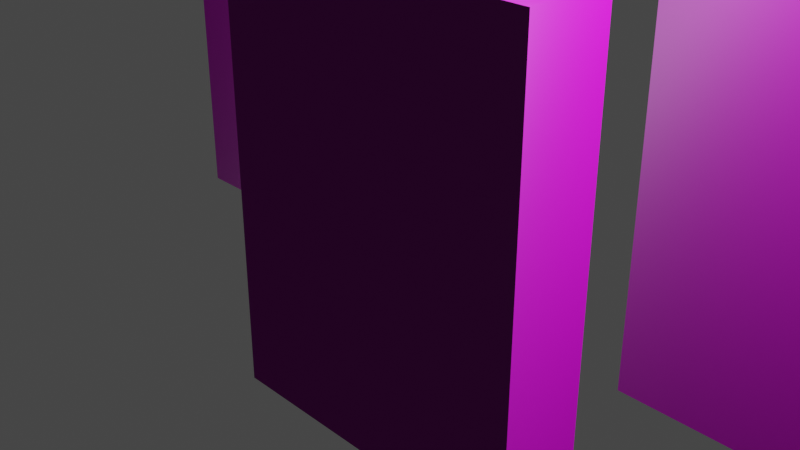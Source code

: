 # Source: texture_normal.blend  (saved by Blender 2.80.75; exported with 4.5.12 LTS)
import bpy
from mathutils import Matrix  # noqa: F401  (used for matrix-valued properties, if any)

bpy.ops.wm.read_factory_settings(use_empty=True)
scene = bpy.context.scene
scene.name = 'Scene'

# ---- collections
col_collection = bpy.data.collections.new('Collection'); scene.collection.children.link(col_collection)

# ---- images (referenced by path relative to the original .blend; pixels are not part of the script)
import os
ASSET_DIR = os.environ.get("B2B_ASSET_DIR", "")  # directory of the original .blend (textures are referenced by path, not embedded)
HERE = os.path.dirname(os.path.abspath(__file__))  # packed textures are extracted next to this script under _unpacked/

def load_image(name, relpath, width, height, colorspace="sRGB"):
    """Load a texture the original file referenced (path relative to the .blend, or extracted next to this script)."""
    p = next((c for c in (os.path.join(HERE, relpath), os.path.join(ASSET_DIR, relpath)) if relpath and os.path.exists(c)), "")
    if p:
        img = bpy.data.images.load(p, check_existing=True)
        img.name = name
    else:  # same state as the original file: an image datablock whose file is absent (Cycles renders it pink)
        img = bpy.data.images.new(name, width, height)
        img.source = "FILE"
        img.filepath = "//" + (relpath or name)
    img.colorspace_settings.name = colorspace
    return img
img_test_tex2_png = load_image('test_tex2.png', 'test_tex2.png', 1024, 1024, 'sRGB')
img_test_tex2_n_png = load_image('test_tex2_n.png', 'test_tex2_n.png', 1024, 1024, 'sRGB')
img_test_tex2_png_001 = load_image('test_tex2.png.001', 'test_tex2.png', 1024, 1024, 'sRGB')
img_test_tex2_n_png_001 = load_image('test_tex2_n.png.001', 'test_tex2_n.png', 1024, 1024, 'sRGB')
img_test_tex2_png_002 = load_image('test_tex2.png.002', 'test_tex2.png', 1024, 1024, 'sRGB')
img_test_tex2_n_png_002 = load_image('test_tex2_n.png.002', 'test_tex2_n.png', 1024, 1024, 'sRGB')

# ---- materials (node trees are filled in below, after node groups)
mat_material = bpy.data.materials.new('Material')
mat_material.alpha_threshold = 0.0
mat_material.use_transparent_shadow = False
mat_material.line_color = (0.0, 0.0, 0.0, 1.0)
mat_material_001 = bpy.data.materials.new('Material.001')
mat_material_001.alpha_threshold = 0.0
mat_material_001.use_transparent_shadow = False
mat_material_001.line_color = (0.0, 0.0, 0.0, 1.0)
mat_material_002 = bpy.data.materials.new('Material.002')
mat_material_002.alpha_threshold = 0.0
mat_material_002.use_transparent_shadow = False
mat_material_002.line_color = (0.0, 0.0, 0.0, 1.0)

# ---- material node trees
mat_material.use_nodes = True; mat_material.node_tree.nodes.clear()
_N = mat_material.node_tree.nodes; _L = mat_material.node_tree.links
n0 = _N.new('ShaderNodeOutputMaterial'); n0.name = 'Material Output'; n0.location = (300, 300)
n1 = _N.new('ShaderNodeTexImage'); n1.name = '画像テクスチャ.001'; n1.location = (-274, 283)
n1.image = img_test_tex2_png
n2 = _N.new('ShaderNodeUVMap'); n2.name = 'UVマップ'; n2.location = (-548, 175)
n3 = _N.new('ShaderNodeTexImage'); n3.name = '画像テクスチャ'; n3.location = (-295, -185)
n3.image = img_test_tex2_n_png
n4 = _N.new('ShaderNodeBsdfPrincipled'); n4.name = 'Principled BSDF'; n4.location = (10, 300)
n4.distribution = 'GGX'
n4.subsurface_method = 'BURLEY'
n4.inputs[2].default_value = 0.4
n4.inputs[3].default_value = 1.45
n4.inputs[27].default_value = (0.0, 0.0, 0.0, 1.0)
n4.inputs[28].default_value = 1.0
_L.new(n4.outputs[0], n0.inputs[0])
_L.new(n1.outputs[0], n4.inputs[0])
_L.new(n2.outputs[0], n1.inputs[0])
_L.new(n2.outputs[0], n3.inputs[0])
_L.new(n3.outputs[0], n4.inputs[5])
n0.is_active_output = True
mat_material_001.use_nodes = True; mat_material_001.node_tree.nodes.clear()
_N = mat_material_001.node_tree.nodes; _L = mat_material_001.node_tree.links
n0 = _N.new('ShaderNodeOutputMaterial'); n0.name = 'Material Output'; n0.location = (300, 300)
n1 = _N.new('ShaderNodeTexImage'); n1.name = '画像テクスチャ.001'; n1.location = (-274, 283)
n1.image = img_test_tex2_png_001
n2 = _N.new('ShaderNodeUVMap'); n2.name = 'UVマップ'; n2.location = (-548, 175)
n3 = _N.new('ShaderNodeTexImage'); n3.name = '画像テクスチャ'; n3.location = (-295, -185)
n3.image = img_test_tex2_n_png_001
n4 = _N.new('ShaderNodeBsdfPrincipled'); n4.name = 'Principled BSDF'; n4.location = (10, 300)
n4.distribution = 'GGX'
n4.subsurface_method = 'BURLEY'
n4.inputs[2].default_value = 0.4
n4.inputs[3].default_value = 1.45
n4.inputs[27].default_value = (0.0, 0.0, 0.0, 1.0)
n4.inputs[28].default_value = 1.0
_L.new(n4.outputs[0], n0.inputs[0])
_L.new(n1.outputs[0], n4.inputs[0])
_L.new(n2.outputs[0], n1.inputs[0])
_L.new(n2.outputs[0], n3.inputs[0])
_L.new(n3.outputs[0], n4.inputs[5])
n0.is_active_output = True
mat_material_002.use_nodes = True; mat_material_002.node_tree.nodes.clear()
_N = mat_material_002.node_tree.nodes; _L = mat_material_002.node_tree.links
n0 = _N.new('ShaderNodeOutputMaterial'); n0.name = 'Material Output'; n0.location = (300, 300)
n1 = _N.new('ShaderNodeTexImage'); n1.name = '画像テクスチャ.001'; n1.location = (-274, 283)
n1.image = img_test_tex2_png_002
n2 = _N.new('ShaderNodeUVMap'); n2.name = 'UVマップ'; n2.location = (-548, 175)
n3 = _N.new('ShaderNodeTexImage'); n3.name = '画像テクスチャ'; n3.location = (-295, -185)
n3.image = img_test_tex2_n_png_002
n4 = _N.new('ShaderNodeBsdfPrincipled'); n4.name = 'Principled BSDF'; n4.location = (10, 300)
n4.distribution = 'GGX'
n4.subsurface_method = 'BURLEY'
n4.inputs[2].default_value = 0.4
n4.inputs[3].default_value = 1.45
n4.inputs[27].default_value = (0.0, 0.0, 0.0, 1.0)
n4.inputs[28].default_value = 1.0
_L.new(n4.outputs[0], n0.inputs[0])
_L.new(n1.outputs[0], n4.inputs[0])
_L.new(n2.outputs[0], n1.inputs[0])
_L.new(n2.outputs[0], n3.inputs[0])
_L.new(n3.outputs[0], n4.inputs[5])
n0.is_active_output = True

# ---- world
world_world = bpy.data.worlds.new('World'); scene.world = world_world
world_world.use_nodes = True; world_world.node_tree.nodes.clear()
_N = world_world.node_tree.nodes; _L = world_world.node_tree.links
n0 = _N.new('ShaderNodeOutputWorld'); n0.name = 'World Output'; n0.location = (300, 300)
n1 = _N.new('ShaderNodeBackground'); n1.name = 'Background'; n1.location = (10, 300)
n1.inputs[0].default_value = (0.05088, 0.05088, 0.05088, 1.0)
_L.new(n1.outputs[0], n0.inputs[0])
n0.is_active_output = True
world_world.color = (0.05088, 0.05088, 0.05088)
world_world.use_sun_shadow = False
world_world.sun_shadow_jitter_overblur = 0.0

# ---- cameras
cam_camera = bpy.data.cameras.new('Camera')
cam_camera.clip_end = 100.0
cam_camera.ortho_scale = 7.314

# ---- lights
light_light = bpy.data.lights.new('Light', 'POINT')
light_light.transmission_factor = 0.0
light_light.energy = 1000.0
light_light.shadow_soft_size = 0.1
light_light.shadow_maximum_resolution = 0.006
light_light.use_absolute_resolution = True

# ---- meshes
me_cube = bpy.data.meshes.new('Cube')
me_cube.from_pydata([(1.0, 1.0, 1.0), (1.0, 1.0, -1.0), (1.0, -1.0, 1.0), (1.0, -1.0, -1.0), (-1.0, 1.0, 1.0), (-1.0, 1.0, -1.0), (-1.0, -1.0, 1.0), (-1.0, -1.0, -1.0)], [], [(0, 4, 6, 2), (3, 2, 6, 7), (7, 6, 4, 5), (5, 1, 3, 7), (1, 0, 2, 3), (5, 4, 0, 1)])
_uv = me_cube.uv_layers.new(name='UVMap')
_uv.uv.foreach_set('vector', [0.0702, 0.2719, 0.4728, 0.2719, 0.4728, 0.3374, 0.07266, 0.3275, 0.1046, 0.4432, 0.4383, 0.4481, 0.4334, 0.7916, 0.09481, 0.7965, 0.09481, 0.7965, 0.4334, 0.7916, 0.4728, 0.9087, 0.06528, 0.9112, 0.06528, 0.9112, 0.4728, 0.8694, 0.4752, 0.9545, 0.06774, 0.9545, 0.01952, 0.3561, 0.0702, 0.3585, 0.06774, 0.8694, 0.01706, 0.8669, 0.4703, 0.3708, 0.5382, 0.3708, 0.5407, 0.8694, 0.4728, 0.8694])
me_cube.materials.append(mat_material)
me_cube.use_remesh_preserve_volume = False
me_cube.use_remesh_preserve_attributes = False
me_cube.use_mirror_vertex_groups = False
me_cube.update()
me_cube_001 = bpy.data.meshes.new('Cube.001')
me_cube_001.from_pydata([(1.0, 1.0, 1.0), (1.0, 1.0, -1.0), (1.0, -1.0, 1.0), (1.0, -1.0, -1.0), (-1.0, 1.0, 1.0), (-1.0, 1.0, -1.0), (-1.0, -1.0, 1.0), (-1.0, -1.0, -1.0)], [], [(0, 4, 6, 2), (3, 2, 6, 7), (7, 6, 4, 5), (5, 1, 3, 7), (1, 0, 2, 3), (5, 4, 0, 1)])
_uv = me_cube_001.uv_layers.new(name='UVMap')
_uv.uv.foreach_set('vector', [0.0702, 0.2719, 0.4728, 0.2719, 0.4728, 0.3374, 0.07266, 0.3275, 0.1046, 0.4432, 0.4383, 0.4481, 0.4334, 0.7916, 0.09481, 0.7965, 0.09481, 0.7965, 0.4334, 0.7916, 0.4728, 0.9087, 0.06528, 0.9112, 0.06528, 0.9112, 0.4728, 0.8694, 0.4752, 0.9545, 0.06774, 0.9545, 0.01952, 0.3561, 0.0702, 0.3585, 0.06774, 0.8694, 0.01706, 0.8669, 0.4703, 0.3708, 0.5382, 0.3708, 0.5407, 0.8694, 0.4728, 0.8694])
me_cube_001.materials.append(mat_material_001)
me_cube_001.use_remesh_preserve_volume = False
me_cube_001.use_remesh_preserve_attributes = False
me_cube_001.use_mirror_vertex_groups = False
me_cube_001.update()
me_cube_002 = bpy.data.meshes.new('Cube.002')
me_cube_002.from_pydata([(1.0, 1.0, 1.0), (1.0, 1.0, -1.0), (1.0, -1.0, 1.0), (1.0, -1.0, -1.0), (-1.0, 1.0, 1.0), (-1.0, 1.0, -1.0), (-1.0, -1.0, 1.0), (-1.0, -1.0, -1.0)], [], [(0, 4, 6, 2), (3, 2, 6, 7), (7, 6, 4, 5), (5, 1, 3, 7), (1, 0, 2, 3), (5, 4, 0, 1)])
_uv = me_cube_002.uv_layers.new(name='UVMap')
_uv.uv.foreach_set('vector', [0.0702, 0.2719, 0.4728, 0.2719, 0.4728, 0.3374, 0.07266, 0.3275, 0.1046, 0.4432, 0.4383, 0.4481, 0.4334, 0.7916, 0.09481, 0.7965, 0.09481, 0.7965, 0.4334, 0.7916, 0.4728, 0.9087, 0.06528, 0.9112, 0.06528, 0.9112, 0.4728, 0.8694, 0.4752, 0.9545, 0.06774, 0.9545, 0.01952, 0.3561, 0.0702, 0.3585, 0.06774, 0.8694, 0.01706, 0.8669, 0.4703, 0.3708, 0.5382, 0.3708, 0.5407, 0.8694, 0.4728, 0.8694])
me_cube_002.materials.append(mat_material_002)
me_cube_002.use_remesh_preserve_volume = False
me_cube_002.use_remesh_preserve_attributes = False
me_cube_002.use_mirror_vertex_groups = False
me_cube_002.update()

# ---- objects
ob_cube = bpy.data.objects.new('Cube', me_cube)
ob_light = bpy.data.objects.new('Light', light_light)
ob_camera = bpy.data.objects.new('Camera', cam_camera)
ob_cube_001 = bpy.data.objects.new('Cube.001', me_cube_001)
ob_cube_002 = bpy.data.objects.new('Cube.002', me_cube_002)

# ---- transforms, parenting, visibility, modifiers, constraints
ob_cube.location = (0.0, 0.0, 0.0)
ob_cube.scale = (2.004, 0.5205, 2.68)
ob_cube.lock_rotations_4d = False
ob_cube.empty_display_type = 'ARROWS'
ob_cube.lineart.crease_threshold = 0.0
ob_light.location = (4.076, 1.005, 5.904)
ob_light.rotation_euler = (0.6503, 0.05522, 1.866)
ob_light.lock_rotations_4d = False
ob_light.empty_display_type = 'ARROWS'
ob_light.color = (0.0, 0.0, 0.0, 0.0)
ob_light.lineart.crease_threshold = 0.0
ob_camera.location = (7.359, -6.926, 4.958)
ob_camera.rotation_euler = (1.109, 0.0, 0.8149)
ob_camera.lock_rotations_4d = False
ob_camera.empty_display_type = 'ARROWS'
ob_camera.color = (0.0, 0.0, 0.0, 0.0)
ob_camera.display_type = 'WIRE'
ob_camera.lineart.crease_threshold = 0.0
ob_cube_001.location = (3.174, 2.982, 0.0)
ob_cube_001.scale = (2.004, 0.5205, 2.68)
ob_cube_001.lock_rotations_4d = False
ob_cube_001.empty_display_type = 'ARROWS'
ob_cube_001.lineart.crease_threshold = 0.0
ob_cube_002.location = (-5.21, 3.108, 0.0)
ob_cube_002.scale = (2.004, 0.5205, 2.68)
ob_cube_002.lock_rotations_4d = False
ob_cube_002.empty_display_type = 'ARROWS'
ob_cube_002.lineart.crease_threshold = 0.0

# ---- collection membership
col_collection.objects.link(ob_cube)
col_collection.objects.link(ob_light)
col_collection.objects.link(ob_camera)
col_collection.objects.link(ob_cube_001)
col_collection.objects.link(ob_cube_002)

# ---- scene / render settings (as saved in the file)
scene.camera = ob_camera
scene.frame_start = 1; scene.frame_end = 250; scene.frame_set(1)
scene.render.engine = 'BLENDER_EEVEE_NEXT'
scene.cycles.use_denoising = False
scene.cycles.samples = 128
scene.cycles.sampling_pattern = 'TABULATED_SOBOL'
scene.cycles.use_adaptive_sampling = False
scene.cycles.use_light_tree = False
scene.view_settings.view_transform = 'Filmic'
bpy.context.view_layer.update()
